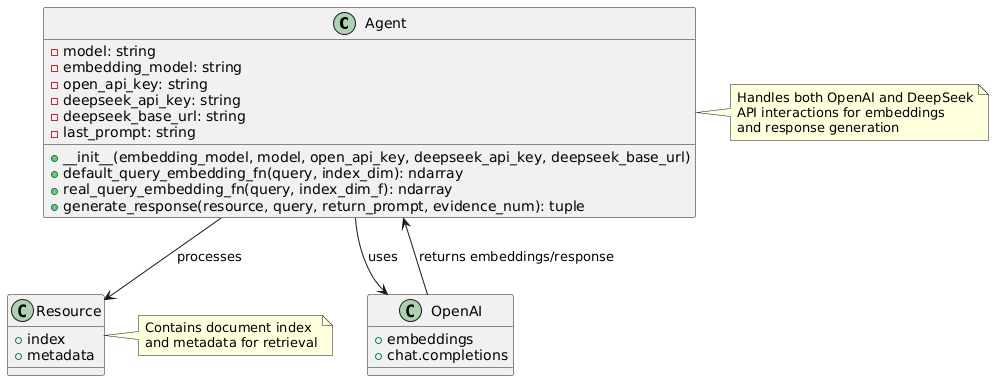

The diagram above was rendered by PlantUML. Its source (embedded in the PNG):
@startuml
class Agent {
    - model: string
    - embedding_model: string
    - open_api_key: string
    - deepseek_api_key: string
    - deepseek_base_url: string
    - last_prompt: string
    
    + __init__(embedding_model, model, open_api_key, deepseek_api_key, deepseek_base_url)
    + default_query_embedding_fn(query, index_dim): ndarray
    + real_query_embedding_fn(query, index_dim_f): ndarray
    + generate_response(resource, query, return_prompt, evidence_num): tuple
}

class OpenAI {
    + embeddings
    + chat.completions
}

class Resource {
    + index
    + metadata
}

Agent --> OpenAI: uses
Agent --> Resource: processes
OpenAI --> Agent: returns embeddings/response

note right of Agent
  Handles both OpenAI and DeepSeek
  API interactions for embeddings
  and response generation
end note

note right of Resource
  Contains document index
  and metadata for retrieval
end note
@enduml